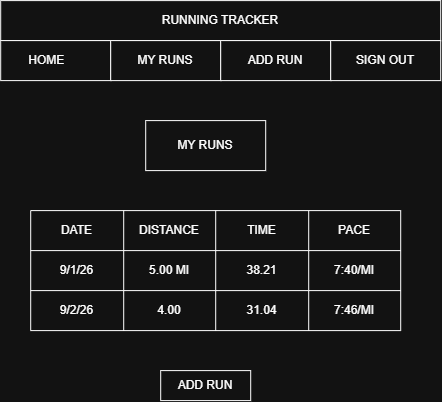

The diagram above was exported from draw.io. Its source (the exported page's mxGraphModel, read from the mxfile embedded in the PNG):
<mxGraphModel dx="1106" dy="644" grid="1" gridSize="10" guides="1" tooltips="1" connect="1" arrows="1" fold="1" page="1" pageScale="1" pageWidth="850" pageHeight="1100" math="0" shadow="0">
  <root>
    <mxCell id="0" />
    <mxCell id="1" parent="0" />
    <mxCell id="y3260raxEvJd-Xwwnf2Z-1" parent="1" style="rounded=0;whiteSpace=wrap;html=1;" value="RUNNING TRACKER" vertex="1">
      <mxGeometry height="40" width="440" x="150" y="40" as="geometry" />
    </mxCell>
    <mxCell id="y3260raxEvJd-Xwwnf2Z-2" parent="1" style="rounded=0;whiteSpace=wrap;html=1;" value="HOME&lt;span style=&quot;white-space: pre;&quot;&gt;&#09;&lt;/span&gt;" vertex="1">
      <mxGeometry height="40" width="110" x="150" y="80" as="geometry" />
    </mxCell>
    <mxCell id="y3260raxEvJd-Xwwnf2Z-3" parent="1" style="rounded=0;whiteSpace=wrap;html=1;" value="MY RUNS" vertex="1">
      <mxGeometry height="40" width="110" x="260" y="80" as="geometry" />
    </mxCell>
    <mxCell id="y3260raxEvJd-Xwwnf2Z-4" parent="1" style="rounded=0;whiteSpace=wrap;html=1;" value="ADD RUN" vertex="1">
      <mxGeometry height="40" width="110" x="370" y="80" as="geometry" />
    </mxCell>
    <mxCell id="y3260raxEvJd-Xwwnf2Z-5" parent="1" style="rounded=0;whiteSpace=wrap;html=1;" value="SIGN OUT" vertex="1">
      <mxGeometry height="40" width="110" x="480" y="80" as="geometry" />
    </mxCell>
    <mxCell id="y3260raxEvJd-Xwwnf2Z-23" parent="1" style="rounded=0;whiteSpace=wrap;html=1;" value="MY RUNS" vertex="1">
      <mxGeometry height="50" width="120" x="295" y="160" as="geometry" />
    </mxCell>
    <mxCell id="y3260raxEvJd-Xwwnf2Z-27" parent="1" style="rounded=0;whiteSpace=wrap;html=1;" value="ADD RUN" vertex="1">
      <mxGeometry height="30" width="90" x="310" y="410" as="geometry" />
    </mxCell>
    <mxCell id="y3260raxEvJd-Xwwnf2Z-28" parent="1" style="shape=table;startSize=0;container=1;collapsible=0;childLayout=tableLayout;fixedHeader=1;" value="" vertex="1">
      <mxGeometry height="120" width="370" x="180" y="250" as="geometry" />
    </mxCell>
    <mxCell id="y3260raxEvJd-Xwwnf2Z-29" parent="y3260raxEvJd-Xwwnf2Z-28" style="shape=tableRow;horizontal=0;startSize=0;swimlaneHead=0;swimlaneBody=0;strokeColor=inherit;top=0;left=0;bottom=0;right=0;collapsible=0;dropTarget=0;fillColor=none;points=[[0,0.5],[1,0.5]];portConstraint=eastwest;fixedHeader=1;" value="" vertex="1">
      <mxGeometry height="40" width="370" as="geometry" />
    </mxCell>
    <mxCell id="y3260raxEvJd-Xwwnf2Z-30" parent="y3260raxEvJd-Xwwnf2Z-29" style="shape=partialRectangle;html=1;whiteSpace=wrap;connectable=0;strokeColor=inherit;overflow=hidden;fillColor=none;top=0;left=0;bottom=0;right=0;pointerEvents=1;" value="DATE" vertex="1">
      <mxGeometry height="40" width="93" as="geometry">
        <mxRectangle height="40" width="93" as="alternateBounds" />
      </mxGeometry>
    </mxCell>
    <mxCell id="y3260raxEvJd-Xwwnf2Z-31" parent="y3260raxEvJd-Xwwnf2Z-29" style="shape=partialRectangle;html=1;whiteSpace=wrap;connectable=0;strokeColor=inherit;overflow=hidden;fillColor=none;top=0;left=0;bottom=0;right=0;pointerEvents=1;" value="DISTANCE" vertex="1">
      <mxGeometry height="40" width="92" x="93" as="geometry">
        <mxRectangle height="40" width="92" as="alternateBounds" />
      </mxGeometry>
    </mxCell>
    <mxCell id="y3260raxEvJd-Xwwnf2Z-32" parent="y3260raxEvJd-Xwwnf2Z-29" style="shape=partialRectangle;html=1;whiteSpace=wrap;connectable=0;strokeColor=inherit;overflow=hidden;fillColor=none;top=0;left=0;bottom=0;right=0;pointerEvents=1;" value="TIME" vertex="1">
      <mxGeometry height="40" width="93" x="185" as="geometry">
        <mxRectangle height="40" width="93" as="alternateBounds" />
      </mxGeometry>
    </mxCell>
    <mxCell id="y3260raxEvJd-Xwwnf2Z-33" parent="y3260raxEvJd-Xwwnf2Z-29" style="shape=partialRectangle;html=1;whiteSpace=wrap;connectable=0;strokeColor=inherit;overflow=hidden;fillColor=none;top=0;left=0;bottom=0;right=0;pointerEvents=1;" value="PACE" vertex="1">
      <mxGeometry height="40" width="92" x="278" as="geometry">
        <mxRectangle height="40" width="92" as="alternateBounds" />
      </mxGeometry>
    </mxCell>
    <mxCell id="y3260raxEvJd-Xwwnf2Z-34" parent="y3260raxEvJd-Xwwnf2Z-28" style="shape=tableRow;horizontal=0;startSize=0;swimlaneHead=0;swimlaneBody=0;strokeColor=inherit;top=0;left=0;bottom=0;right=0;collapsible=0;dropTarget=0;fillColor=none;points=[[0,0.5],[1,0.5]];portConstraint=eastwest;fixedHeader=1;" value="" vertex="1">
      <mxGeometry height="40" width="370" y="40" as="geometry" />
    </mxCell>
    <mxCell id="y3260raxEvJd-Xwwnf2Z-35" parent="y3260raxEvJd-Xwwnf2Z-34" style="shape=partialRectangle;html=1;whiteSpace=wrap;connectable=0;strokeColor=inherit;overflow=hidden;fillColor=none;top=0;left=0;bottom=0;right=0;pointerEvents=1;" value="9/1/26" vertex="1">
      <mxGeometry height="40" width="93" as="geometry">
        <mxRectangle height="40" width="93" as="alternateBounds" />
      </mxGeometry>
    </mxCell>
    <mxCell id="y3260raxEvJd-Xwwnf2Z-36" parent="y3260raxEvJd-Xwwnf2Z-34" style="shape=partialRectangle;html=1;whiteSpace=wrap;connectable=0;strokeColor=inherit;overflow=hidden;fillColor=none;top=0;left=0;bottom=0;right=0;pointerEvents=1;" value="5.00 MI" vertex="1">
      <mxGeometry height="40" width="92" x="93" as="geometry">
        <mxRectangle height="40" width="92" as="alternateBounds" />
      </mxGeometry>
    </mxCell>
    <mxCell id="y3260raxEvJd-Xwwnf2Z-37" parent="y3260raxEvJd-Xwwnf2Z-34" style="shape=partialRectangle;html=1;whiteSpace=wrap;connectable=0;strokeColor=inherit;overflow=hidden;fillColor=none;top=0;left=0;bottom=0;right=0;pointerEvents=1;" value="38.21" vertex="1">
      <mxGeometry height="40" width="93" x="185" as="geometry">
        <mxRectangle height="40" width="93" as="alternateBounds" />
      </mxGeometry>
    </mxCell>
    <mxCell id="y3260raxEvJd-Xwwnf2Z-38" parent="y3260raxEvJd-Xwwnf2Z-34" style="shape=partialRectangle;html=1;whiteSpace=wrap;connectable=0;strokeColor=inherit;overflow=hidden;fillColor=none;top=0;left=0;bottom=0;right=0;pointerEvents=1;" value="7:40/MI" vertex="1">
      <mxGeometry height="40" width="92" x="278" as="geometry">
        <mxRectangle height="40" width="92" as="alternateBounds" />
      </mxGeometry>
    </mxCell>
    <mxCell id="y3260raxEvJd-Xwwnf2Z-39" parent="y3260raxEvJd-Xwwnf2Z-28" style="shape=tableRow;horizontal=0;startSize=0;swimlaneHead=0;swimlaneBody=0;strokeColor=inherit;top=0;left=0;bottom=0;right=0;collapsible=0;dropTarget=0;fillColor=none;points=[[0,0.5],[1,0.5]];portConstraint=eastwest;fixedHeader=1;" value="" vertex="1">
      <mxGeometry height="40" width="370" y="80" as="geometry" />
    </mxCell>
    <mxCell id="y3260raxEvJd-Xwwnf2Z-40" parent="y3260raxEvJd-Xwwnf2Z-39" style="shape=partialRectangle;html=1;whiteSpace=wrap;connectable=0;strokeColor=inherit;overflow=hidden;fillColor=none;top=0;left=0;bottom=0;right=0;pointerEvents=1;" value="9/2/26" vertex="1">
      <mxGeometry height="40" width="93" as="geometry">
        <mxRectangle height="40" width="93" as="alternateBounds" />
      </mxGeometry>
    </mxCell>
    <mxCell id="y3260raxEvJd-Xwwnf2Z-41" parent="y3260raxEvJd-Xwwnf2Z-39" style="shape=partialRectangle;html=1;whiteSpace=wrap;connectable=0;strokeColor=inherit;overflow=hidden;fillColor=none;top=0;left=0;bottom=0;right=0;pointerEvents=1;" value="4.00" vertex="1">
      <mxGeometry height="40" width="92" x="93" as="geometry">
        <mxRectangle height="40" width="92" as="alternateBounds" />
      </mxGeometry>
    </mxCell>
    <mxCell id="y3260raxEvJd-Xwwnf2Z-42" parent="y3260raxEvJd-Xwwnf2Z-39" style="shape=partialRectangle;html=1;whiteSpace=wrap;connectable=0;strokeColor=inherit;overflow=hidden;fillColor=none;top=0;left=0;bottom=0;right=0;pointerEvents=1;" value="31.04" vertex="1">
      <mxGeometry height="40" width="93" x="185" as="geometry">
        <mxRectangle height="40" width="93" as="alternateBounds" />
      </mxGeometry>
    </mxCell>
    <mxCell id="y3260raxEvJd-Xwwnf2Z-43" parent="y3260raxEvJd-Xwwnf2Z-39" style="shape=partialRectangle;html=1;whiteSpace=wrap;connectable=0;strokeColor=inherit;overflow=hidden;fillColor=none;top=0;left=0;bottom=0;right=0;pointerEvents=1;" value="7:46/MI" vertex="1">
      <mxGeometry height="40" width="92" x="278" as="geometry">
        <mxRectangle height="40" width="92" as="alternateBounds" />
      </mxGeometry>
    </mxCell>
  </root>
</mxGraphModel>